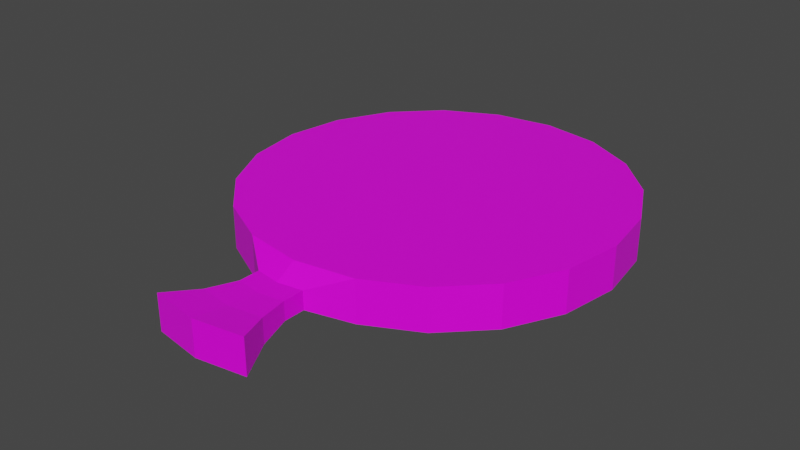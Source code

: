 # Source: FartPillow.blend  (saved by Blender 4.0.36; exported with 4.5.12 LTS)
import bpy
from mathutils import Matrix  # noqa: F401  (used for matrix-valued properties, if any)

bpy.ops.wm.read_factory_settings(use_empty=True)
scene = bpy.context.scene
scene.name = 'Scene'

# ---- collections
col_collection = bpy.data.collections.new('Collection'); scene.collection.children.link(col_collection)

# ---- images (referenced by path relative to the original .blend; pixels are not part of the script)
import os
ASSET_DIR = os.environ.get("B2B_ASSET_DIR", "")  # directory of the original .blend (textures are referenced by path, not embedded)
HERE = os.path.dirname(os.path.abspath(__file__))  # packed textures are extracted next to this script under _unpacked/

def load_image(name, relpath, width, height, colorspace="sRGB"):
    """Load a texture the original file referenced (path relative to the .blend, or extracted next to this script)."""
    p = next((c for c in (os.path.join(HERE, relpath), os.path.join(ASSET_DIR, relpath)) if relpath and os.path.exists(c)), "")
    if p:
        img = bpy.data.images.load(p, check_existing=True)
        img.name = name
    else:  # same state as the original file: an image datablock whose file is absent (Cycles renders it pink)
        img = bpy.data.images.new(name, width, height)
        img.source = "FILE"
        img.filepath = "//" + (relpath or name)
    img.colorspace_settings.name = colorspace
    return img
img_colorpalette_png = load_image('ColorPalette.png', 'ColorPalette.png', 1024, 1024, 'sRGB')

# ---- materials (node trees are filled in below, after node groups)
mat_material = bpy.data.materials.new('Material')
mat_material.alpha_threshold = 0.0
mat_material.use_transparent_shadow = False
mat_material.line_color = (0.0, 0.0, 0.0, 1.0)

# ---- material node trees
mat_material.use_nodes = True; mat_material.node_tree.nodes.clear()
_N = mat_material.node_tree.nodes; _L = mat_material.node_tree.links
n0 = _N.new('ShaderNodeOutputMaterial'); n0.name = 'Material Output'; n0.location = (300, 300)
n1 = _N.new('ShaderNodeBsdfPrincipled'); n1.name = 'Principled BSDF'; n1.location = (10, 300)
n1.distribution = 'GGX'
n1.subsurface_method = 'RANDOM_WALK_SKIN'
n1.inputs[2].default_value = 0.4
n1.inputs[3].default_value = 1.45
n1.inputs[27].default_value = (0.0, 0.0, 0.0, 1.0)
n1.inputs[28].default_value = 1.0
n2 = _N.new('ShaderNodeTexImage'); n2.name = 'Image Texture'; n2.location = (-421, 106)
n2.image = img_colorpalette_png
_L.new(n1.outputs[0], n0.inputs[0])
_L.new(n2.outputs[0], n1.inputs[0])
n0.is_active_output = True

# ---- world
world_world = bpy.data.worlds.new('World'); scene.world = world_world
world_world.use_nodes = True; world_world.node_tree.nodes.clear()
_N = world_world.node_tree.nodes; _L = world_world.node_tree.links
n0 = _N.new('ShaderNodeOutputWorld'); n0.name = 'World Output'; n0.location = (300, 300)
n1 = _N.new('ShaderNodeBackground'); n1.name = 'Background'; n1.location = (10, 300)
n1.inputs[0].default_value = (0.05088, 0.05088, 0.05088, 1.0)
_L.new(n1.outputs[0], n0.inputs[0])
n0.is_active_output = True
world_world.color = (0.05088, 0.05088, 0.05088)
world_world.use_sun_shadow = False
world_world.sun_shadow_jitter_overblur = 0.0

# ---- meshes
me_cylinder_001 = bpy.data.meshes.new('Cylinder.001')
me_cylinder_001.from_pydata([(0.0, 0.09088, 0.004252), (0.0, 0.09088, 0.02454), (0.02808, 0.08643, 0.004252), (0.02808, 0.08643, 0.02454), (0.05342, 0.07352, 0.004252), (0.05342, 0.07352, 0.02454), (0.07352, 0.05342, 0.004252), (0.07352, 0.05342, 0.02454), (0.08643, 0.02808, 0.004252), (0.08643, 0.02808, 0.02454), (0.09088, -3.972e-09, 0.004252), (0.09088, -3.972e-09, 0.02454), (0.08643, -0.02808, 0.004252), (0.08643, -0.02808, 0.02454), (0.07352, -0.05342, 0.004252), (0.07352, -0.05342, 0.02454), (0.05342, -0.07352, 0.004252), (0.05342, -0.07352, 0.02454), (0.02808, -0.08643, 0.004252), (0.02808, -0.08643, 0.02454), (-7.945e-09, -0.09088, 0.004252), (-7.945e-09, -0.09088, 0.02454), (-0.02808, -0.08643, 0.004252), (-0.02808, -0.08643, 0.02454), (-0.05342, -0.07352, 0.004252), (-0.05342, -0.07352, 0.02454), (-0.07352, -0.05342, 0.004252), (-0.07352, -0.05342, 0.02454), (-0.08643, -0.02808, 0.004252), (-0.08643, -0.02808, 0.02454), (-0.09088, 1.084e-09, 0.004252), (-0.09088, 1.084e-09, 0.02454), (-0.08643, 0.02808, 0.004252), (-0.08643, 0.02808, 0.02454), (-0.07352, 0.05342, 0.004252), (-0.07352, 0.05342, 0.02454), (-0.05342, 0.07352, 0.004252), (-0.05342, 0.07352, 0.02454), (-0.02808, 0.08643, 0.004252), (-0.02808, 0.08643, 0.02454), (0.0121, -0.09852, 0.01877), (0.0121, -0.09852, 0.01003), (-3.167e-09, -0.1004, 0.01003), (-3.167e-09, -0.1004, 0.01877), (-0.0121, -0.09852, 0.01003), (-0.0121, -0.09852, 0.01877), (0.0121, -0.1087, 0.01877), (0.0121, -0.1087, 0.01003), (-3.629e-09, -0.1107, 0.01003), (-3.629e-09, -0.1107, 0.01877), (-0.0121, -0.1087, 0.01003), (-0.0121, -0.1087, 0.01877), (0.01602, -0.1234, 0.02018), (0.01602, -0.1234, 0.008611), (-5.216e-09, -0.1259, 0.008611), (-5.216e-09, -0.1259, 0.02018), (-0.01602, -0.1234, 0.008611), (-0.01602, -0.1234, 0.02018), (0.02353, -0.1394, 0.0229), (0.02353, -0.1394, 0.005896), (-7.633e-09, -0.1431, 0.005896), (-7.633e-09, -0.1431, 0.0229), (-0.02353, -0.1394, 0.005896), (-0.02353, -0.1394, 0.0229)], [], [(0, 1, 3, 2), (2, 3, 5, 4), (4, 5, 7, 6), (6, 7, 9, 8), (8, 9, 11, 10), (10, 11, 13, 12), (12, 13, 15, 14), (14, 15, 17, 16), (16, 17, 19, 18), (19, 21, 43, 40), (22, 20, 42, 44), (22, 23, 25, 24), (24, 25, 27, 26), (26, 27, 29, 28), (28, 29, 31, 30), (30, 31, 33, 32), (32, 33, 35, 34), (34, 35, 37, 36), (3, 1, 39, 37, 35, 33, 31, 29, 27, 25, 23, 21, 19, 17, 15, 13, 11, 9, 7, 5), (36, 37, 39, 38), (38, 39, 1, 0), (0, 2, 4, 6, 8, 10, 12, 14, 16, 18, 20, 22, 24, 26, 28, 30, 32, 34, 36, 38), (40, 43, 49, 46), (44, 42, 48, 50), (18, 19, 40, 41), (21, 23, 45, 43), (20, 18, 41, 42), (23, 22, 44, 45), (51, 50, 56, 57), (48, 47, 53, 54), (41, 40, 46, 47), (43, 45, 51, 49), (42, 41, 47, 48), (45, 44, 50, 51), (53, 52, 58, 59), (52, 55, 61, 58), (50, 48, 54, 56), (46, 49, 55, 52), (47, 46, 52, 53), (49, 51, 57, 55), (59, 58, 61, 60), (60, 61, 63, 62), (55, 57, 63, 61), (54, 53, 59, 60), (57, 56, 62, 63), (56, 54, 60, 62)])
_uv = me_cylinder_001.uv_layers.new(name='UVMap')
_uv.uv.foreach_set('vector', [0.426, 0.8466, 0.426, 0.8931, 0.4213, 0.8931, 0.4213, 0.8466, 0.4213, 0.8466, 0.4213, 0.8931, 0.4167, 0.8931, 0.4167, 0.8466, 0.4167, 0.8466, 0.4167, 0.8931, 0.412, 0.8931, 0.412, 0.8466, 0.412, 0.8466, 0.412, 0.8931, 0.4073, 0.8931, 0.4073, 0.8466, 0.4073, 0.8466, 0.4073, 0.8931, 0.4027, 0.8931, 0.4027, 0.8466, 0.4027, 0.8466, 0.4027, 0.8931, 0.398, 0.8931, 0.398, 0.8466, 0.398, 0.8466, 0.398, 0.8931, 0.3934, 0.8931, 0.3934, 0.8466, 0.3934, 0.8466, 0.3934, 0.8931, 0.3887, 0.8931, 0.3887, 0.8466, 0.3887, 0.8466, 0.3887, 0.8931, 0.3841, 0.8931, 0.3841, 0.8466, 0.3631, 0.8021, 0.3562, 0.801, 0.3562, 0.801, 0.3631, 0.8021, 0.3958, 0.8021, 0.4027, 0.801, 0.4027, 0.801, 0.3958, 0.8021, 0.3748, 0.8466, 0.3748, 0.8931, 0.3701, 0.8931, 0.3701, 0.8466, 0.3701, 0.8466, 0.3701, 0.8931, 0.3655, 0.8931, 0.3655, 0.8466, 0.3655, 0.8466, 0.3655, 0.8931, 0.3608, 0.8931, 0.3608, 0.8466, 0.3608, 0.8466, 0.3608, 0.8931, 0.3562, 0.8931, 0.3562, 0.8466, 0.3562, 0.8466, 0.3562, 0.8931, 0.3515, 0.8931, 0.3515, 0.8466, 0.3515, 0.8466, 0.3515, 0.8931, 0.3468, 0.8931, 0.3468, 0.8466, 0.3468, 0.8466, 0.3468, 0.8931, 0.3422, 0.8931, 0.3422, 0.8466, 0.3631, 0.8446, 0.3562, 0.8457, 0.3493, 0.8446, 0.343, 0.8414, 0.3381, 0.8364, 0.3349, 0.8302, 0.3338, 0.8233, 0.3349, 0.8164, 0.3381, 0.8102, 0.343, 0.8052, 0.3493, 0.8021, 0.3562, 0.801, 0.3631, 0.8021, 0.3693, 0.8052, 0.3742, 0.8102, 0.3774, 0.8164, 0.3785, 0.8233, 0.3774, 0.8302, 0.3742, 0.8364, 0.3693, 0.8414, 0.3422, 0.8466, 0.3422, 0.8931, 0.3375, 0.8931, 0.3375, 0.8466, 0.3375, 0.8466, 0.3375, 0.8931, 0.3329, 0.8931, 0.3329, 0.8466, 0.4027, 0.8457, 0.4096, 0.8446, 0.4158, 0.8414, 0.4208, 0.8364, 0.4239, 0.8302, 0.425, 0.8233, 0.4239, 0.8164, 0.4208, 0.8102, 0.4158, 0.8052, 0.4096, 0.8021, 0.4027, 0.801, 0.3958, 0.8021, 0.3896, 0.8052, 0.3846, 0.8102, 0.3814, 0.8164, 0.3804, 0.8233, 0.3814, 0.8302, 0.3846, 0.8364, 0.3896, 0.8414, 0.3958, 0.8446, 0.3631, 0.8021, 0.3562, 0.801, 0.3562, 0.801, 0.3631, 0.8021, 0.3958, 0.8021, 0.4027, 0.801, 0.4027, 0.801, 0.3958, 0.8021, 0.3841, 0.8466, 0.3841, 0.8931, 0.3841, 0.8931, 0.3841, 0.8466, 0.3562, 0.801, 0.3493, 0.8021, 0.3493, 0.8021, 0.3562, 0.801, 0.4027, 0.801, 0.4096, 0.8021, 0.4096, 0.8021, 0.4027, 0.801, 0.3748, 0.8931, 0.3748, 0.8466, 0.3748, 0.8466, 0.3748, 0.8931, 0.3748, 0.8931, 0.3748, 0.8466, 0.3748, 0.8466, 0.3748, 0.8931, 0.4027, 0.801, 0.4096, 0.8021, 0.4096, 0.8021, 0.4027, 0.801, 0.3841, 0.8466, 0.3841, 0.8931, 0.3841, 0.8931, 0.3841, 0.8466, 0.3562, 0.801, 0.3493, 0.8021, 0.3493, 0.8021, 0.3562, 0.801, 0.4027, 0.801, 0.4096, 0.8021, 0.4096, 0.8021, 0.4027, 0.801, 0.3748, 0.8931, 0.3748, 0.8466, 0.3748, 0.8466, 0.3748, 0.8931, 0.3841, 0.8466, 0.3841, 0.8931, 0.3841, 0.8931, 0.3841, 0.8466, 0.3631, 0.8021, 0.3562, 0.801, 0.3562, 0.801, 0.3631, 0.8021, 0.3958, 0.8021, 0.4027, 0.801, 0.4027, 0.801, 0.3958, 0.8021, 0.3631, 0.8021, 0.3562, 0.801, 0.3562, 0.801, 0.3631, 0.8021, 0.3841, 0.8466, 0.3841, 0.8931, 0.3841, 0.8931, 0.3841, 0.8466, 0.3562, 0.801, 0.3493, 0.8021, 0.3493, 0.8021, 0.3562, 0.801, 0.3841, 0.8466, 0.3841, 0.8931, 0.3794, 0.8931, 0.3794, 0.8466, 0.3794, 0.8466, 0.3794, 0.8931, 0.3748, 0.8931, 0.3748, 0.8466, 0.3562, 0.801, 0.3493, 0.8021, 0.3493, 0.8021, 0.3562, 0.801, 0.4027, 0.801, 0.4096, 0.8021, 0.4096, 0.8021, 0.4027, 0.801, 0.3748, 0.8931, 0.3748, 0.8466, 0.3748, 0.8466, 0.3748, 0.8931, 0.3958, 0.8021, 0.4027, 0.801, 0.4027, 0.801, 0.3958, 0.8021])
me_cylinder_001.materials.append(mat_material)
me_cylinder_001.use_remesh_fix_poles = True
me_cylinder_001.use_remesh_preserve_attributes = False
me_cylinder_001.update()

# ---- objects
ob_cylinder = bpy.data.objects.new('Cylinder', me_cylinder_001)

# ---- transforms, parenting, visibility, modifiers, constraints
ob_cylinder.location = (0.0, 0.0, 0.0)

# ---- collection membership
col_collection.objects.link(ob_cylinder)

# ---- scene / render settings (as saved in the file)
scene.frame_start = 1; scene.frame_end = 250; scene.frame_set(1)
scene.render.engine = 'BLENDER_EEVEE_NEXT'
scene.cycles.sampling_pattern = 'TABULATED_SOBOL'
scene.cycles.use_light_tree = False
scene.view_settings.view_transform = 'Filmic'
bpy.context.view_layer.update()

# ---- added for rendering (the .blend has no active camera and no usable light): camera, sun
cam_auto = bpy.data.cameras.new('AutoCamera')
cam_auto.lens = 50.0
cam_auto.sensor_width = 36.0
cam_auto.clip_end = 1000.0
ob_auto_camera = bpy.data.objects.new('AutoCamera', cam_auto)
scene.collection.objects.link(ob_auto_camera)
ob_auto_camera.location = (0.274774, -0.35585, 0.234216)
ob_auto_camera.rotation_euler = (1.09748, -7.21219e-08, 0.694738)
scene.camera = ob_auto_camera
light_auto_sun = bpy.data.lights.new('AutoSun', 'SUN')
light_auto_sun.energy = 3.0
light_auto_sun.angle = 0.0523599
ob_auto_sun = bpy.data.objects.new('AutoSun', light_auto_sun)
scene.collection.objects.link(ob_auto_sun)
ob_auto_sun.rotation_euler = (0.872665, 0.174533, 0.523599)
bpy.context.view_layer.update()
